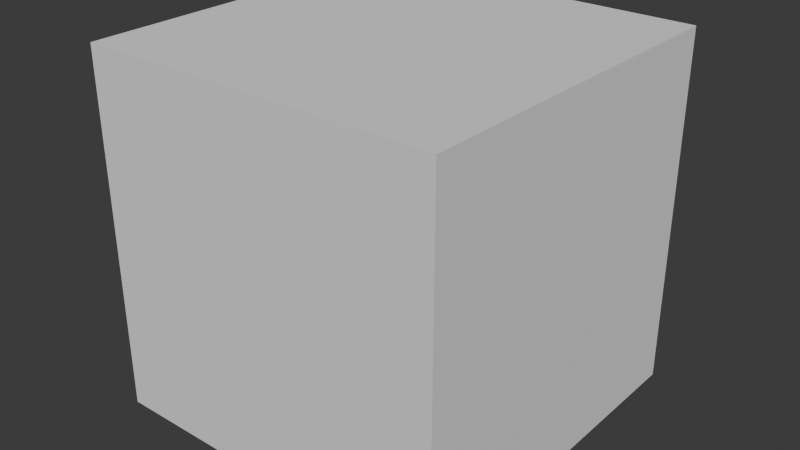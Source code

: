 # Source: sr7x7.blend  (saved by Blender 4.3.34; exported with 4.5.12 LTS)
import bpy
from mathutils import Matrix  # noqa: F401  (used for matrix-valued properties, if any)

bpy.ops.wm.read_factory_settings(use_empty=True)
scene = bpy.context.scene
scene.name = 'Scene'

# ---- collections
col_collection = bpy.data.collections.new('Collection'); scene.collection.children.link(col_collection)

# ---- world
world_world = bpy.data.worlds.new('World'); scene.world = world_world
world_world.use_nodes = True; world_world.node_tree.nodes.clear()
_N = world_world.node_tree.nodes; _L = world_world.node_tree.links
n0 = _N.new('ShaderNodeOutputWorld'); n0.name = 'World Output'; n0.location = (300, 300)
n1 = _N.new('ShaderNodeBackground'); n1.name = 'Background'; n1.location = (10, 300)
n1.inputs[0].default_value = (0.05088, 0.05088, 0.05088, 1.0)
_L.new(n1.outputs[0], n0.inputs[0])
n0.is_active_output = True
world_world.color = (0.05088, 0.05088, 0.05088)
world_world.sun_shadow_jitter_overblur = 0.0

# ---- meshes
me_cube_007 = bpy.data.meshes.new('Cube.007')
me_cube_007.from_pydata([(-3.5, -3.5, 0.0), (-3.5, -3.5, 7.0), (-3.5, 3.5, 0.0), (-3.5, 3.5, 7.0), (3.5, -3.5, 0.0), (3.5, -3.5, 7.0), (3.5, 3.5, 0.0), (3.5, 3.5, 7.0)], [], [(0, 1, 3, 2), (2, 3, 7, 6), (6, 7, 5, 4), (4, 5, 1, 0), (2, 6, 4, 0), (7, 3, 1, 5)])
_uv = me_cube_007.uv_layers.new(name='UVMap')
_uv.uv.foreach_set('vector', [0.375, 0.0, 0.625, 0.0, 0.625, 0.25, 0.375, 0.25, 0.375, 0.25, 0.625, 0.25, 0.625, 0.5, 0.375, 0.5, 0.375, 0.5, 0.625, 0.5, 0.625, 0.75, 0.375, 0.75, 0.375, 0.75, 0.625, 0.75, 0.625, 1.0, 0.375, 1.0, 0.125, 0.5, 0.375, 0.5, 0.375, 0.75, 0.125, 0.75, 0.625, 0.5, 0.875, 0.5, 0.875, 0.75, 0.625, 0.75])
me_cube_007.update()

# ---- objects
ob_7x7 = bpy.data.objects.new('7x7', me_cube_007)

# ---- transforms, parenting, visibility, modifiers, constraints
ob_7x7.location = (0.0, 0.0, 0.0)

# ---- collection membership
col_collection.objects.link(ob_7x7)

# ---- scene / render settings (as saved in the file)
scene.frame_start = 1; scene.frame_end = 250; scene.frame_set(1)
scene.render.engine = 'BLENDER_EEVEE_NEXT'
bpy.context.view_layer.update()

# ---- added for rendering (the .blend has no active camera and no usable light): camera, sun
cam_auto = bpy.data.cameras.new('AutoCamera')
cam_auto.lens = 50.0
cam_auto.sensor_width = 36.0
cam_auto.clip_end = 1000.0
ob_auto_camera = bpy.data.objects.new('AutoCamera', cam_auto)
scene.collection.objects.link(ob_auto_camera)
ob_auto_camera.location = (11.2178, -13.4613, 12.4742)
ob_auto_camera.rotation_euler = (1.09748, -7.21219e-08, 0.694738)
scene.camera = ob_auto_camera
light_auto_sun = bpy.data.lights.new('AutoSun', 'SUN')
light_auto_sun.energy = 3.0
light_auto_sun.angle = 0.0523599
ob_auto_sun = bpy.data.objects.new('AutoSun', light_auto_sun)
scene.collection.objects.link(ob_auto_sun)
ob_auto_sun.rotation_euler = (0.872665, 0.174533, 0.523599)
bpy.context.view_layer.update()

